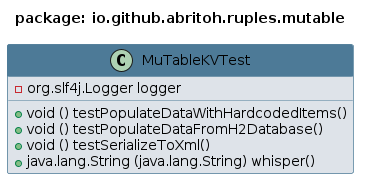

The diagram above was rendered by PlantUML. Its source (embedded in the PNG):
@startuml 
skinparam class { 
 BackgroundColor #DEE3E9 
 ArrowColor #4D7A97 
 BorderColor #4D7A97 
}
top to bottom direction 
title package: io.github.abritoh.ruples.mutable
skinparam titleBackgroundColor White
skinparam classHeaderBackgroundColor #4D7A97
skinparam stereotypeBBackgroundColor #F8981D


class MuTableKVTest {
 - org.slf4j.Logger logger
 + void () testPopulateDataWithHardcodedItems()
 + void () testPopulateDataFromH2Database()
 + void () testSerializeToXml()
 + java.lang.String (java.lang.String) whisper()
}
@enduml